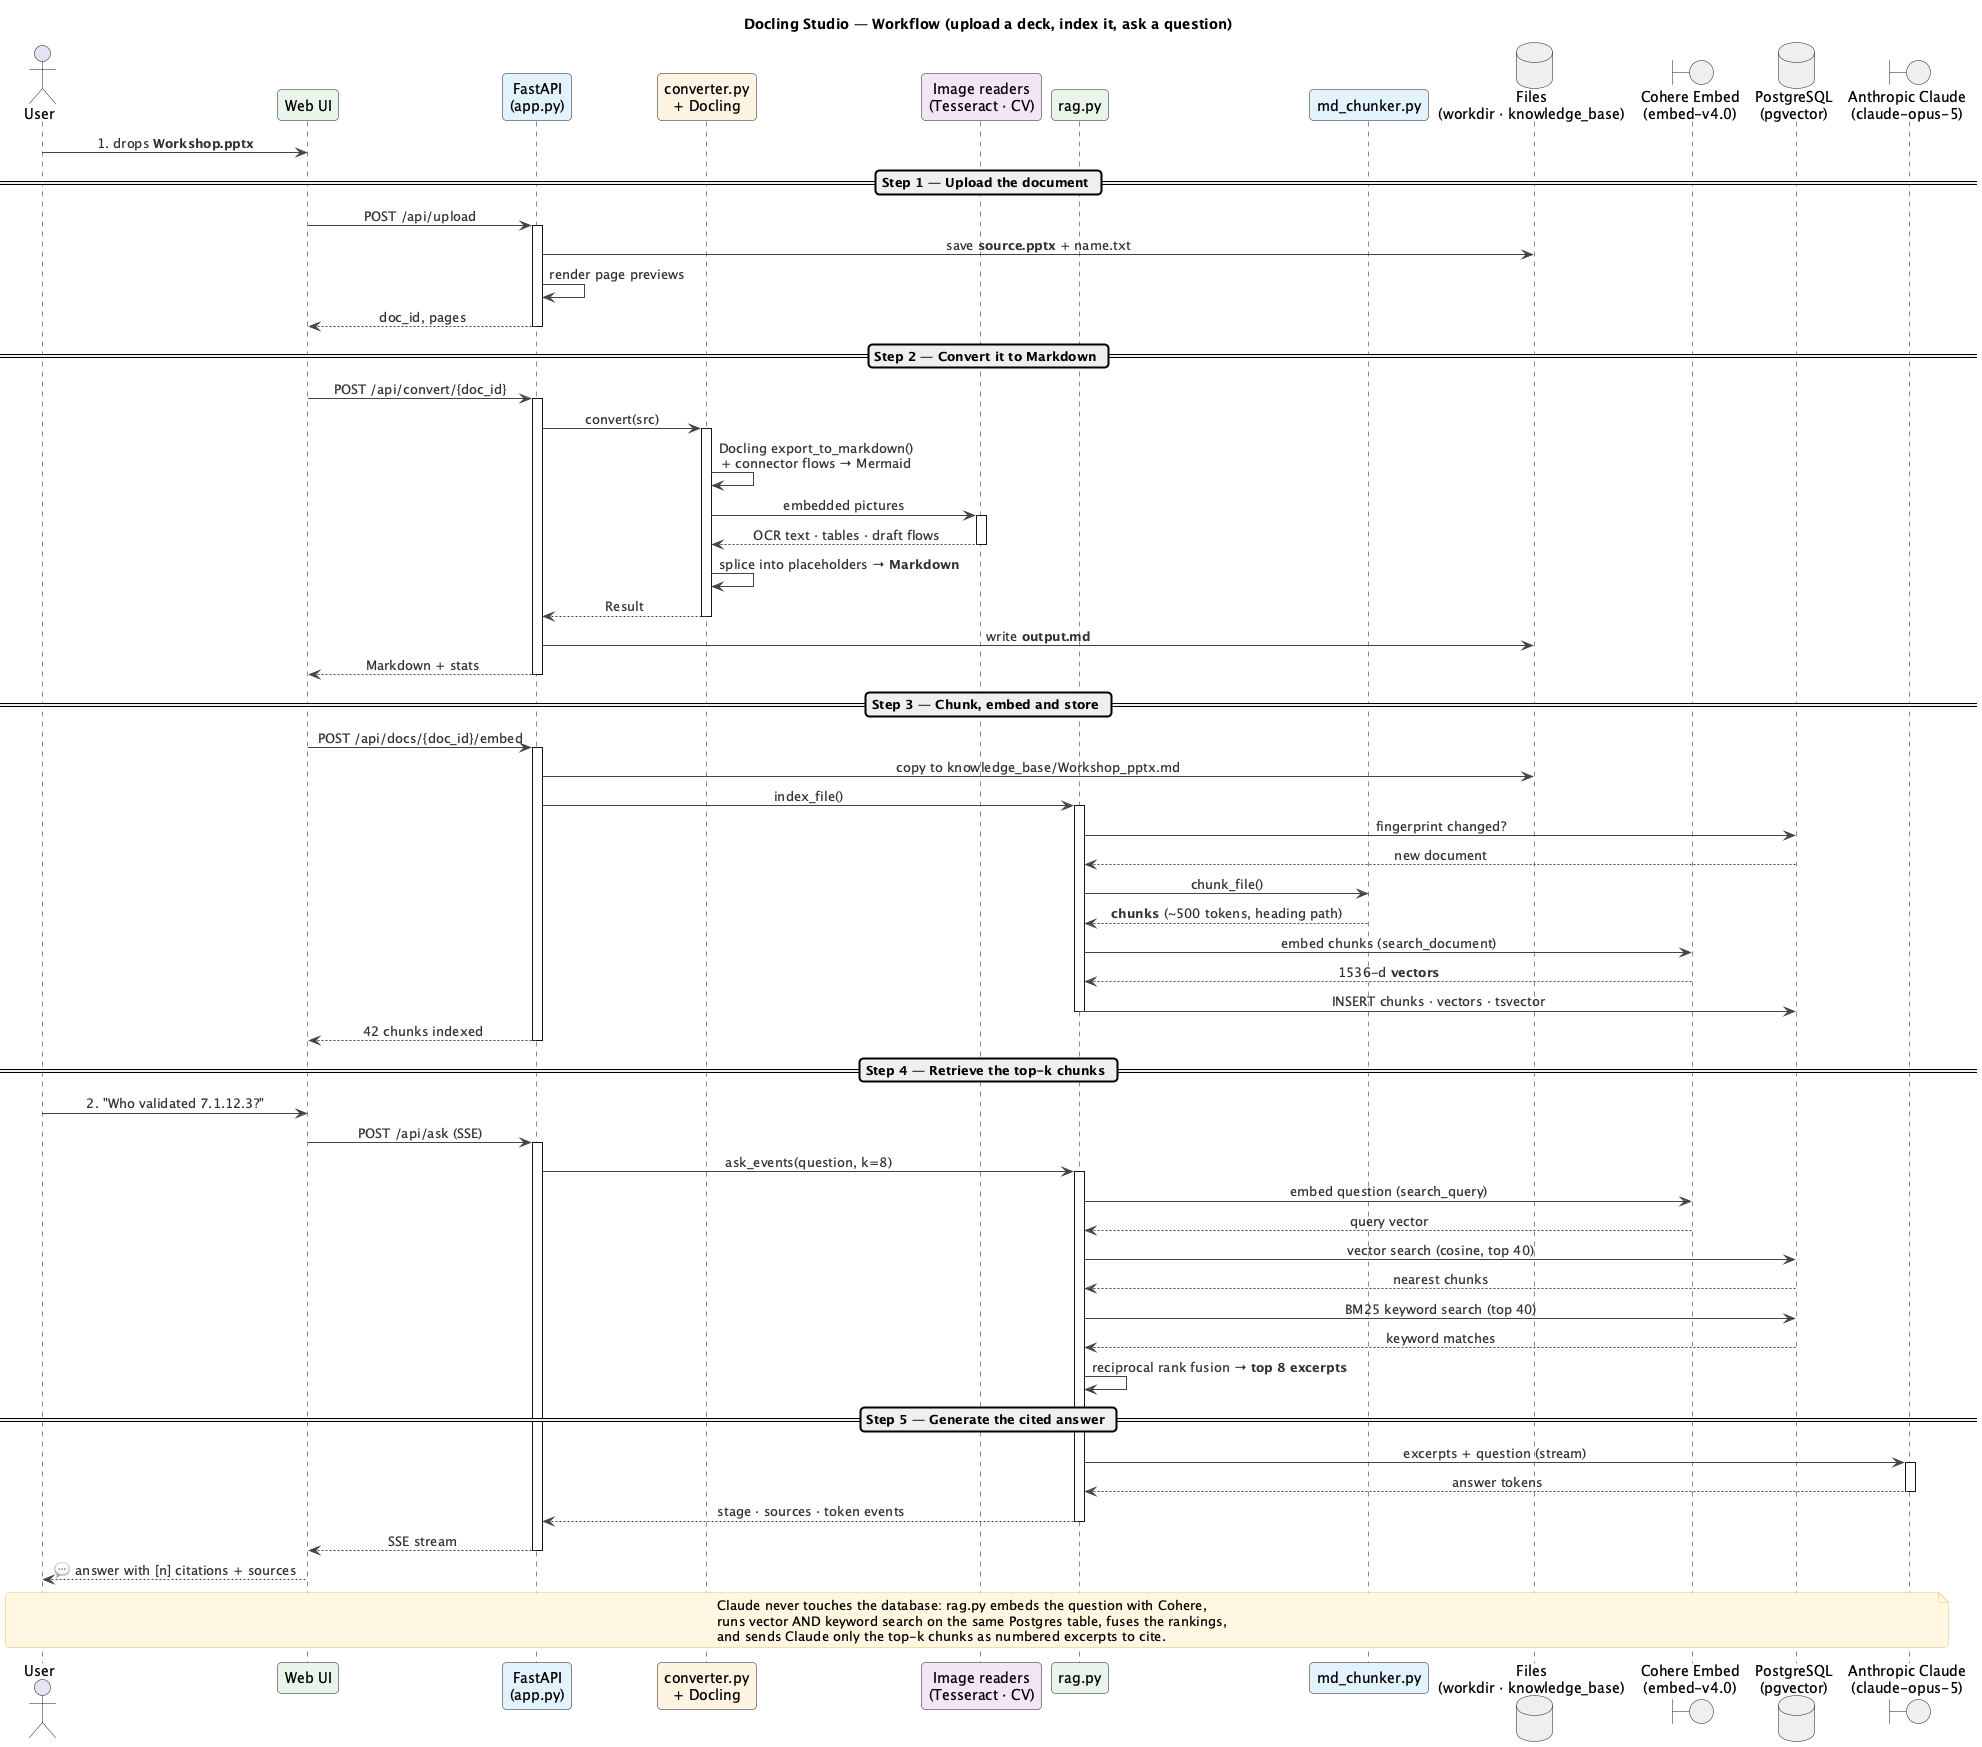

The diagram above was rendered by PlantUML. Its source (embedded in the PNG):
@startuml system-workflow
title Docling Studio — Workflow (upload a deck, index it, ask a question)

skinparam backgroundColor #FFFFFF
skinparam shadowing false
skinparam sequenceMessageAlign center
skinparam roundcorner 8
skinparam ArrowColor #444444
skinparam ArrowFontColor #333333
skinparam responseMessageBelowArrow true
skinparam NoteBackgroundColor #FFF7E0
skinparam NoteBorderColor #E0C46C

actor "User" as User
participant "Web UI" as UI #E8F5E9
participant "FastAPI\n(app.py)" as API #E3F2FD
participant "converter.py\n+ Docling" as Conv #FFF3E0
participant "Image readers\n(Tesseract · CV)" as Read #F3E5F5
participant "rag.py" as RAG #E8F5E9
participant "md_chunker.py" as Chunk #E3F2FD
database "Files\n(workdir · knowledge_base)" as Files #ECEFF1
boundary "Cohere Embed\n(embed-v4.0)" as Cohere #ECEFF1
database "PostgreSQL\n(pgvector)" as PG #ECEFF1
boundary "Anthropic Claude\n(claude-opus-5)" as Claude #ECEFF1

User -> UI : 1. drops **Workshop.pptx**

== Step 1 — Upload the document ==
UI -> API : POST /api/upload
activate API
API -> Files : save **source.pptx** + name.txt
API -> API : render page previews
API --> UI : doc_id, pages
deactivate API

== Step 2 — Convert it to Markdown ==
UI -> API : POST /api/convert/{doc_id}
activate API
API -> Conv : convert(src)
activate Conv
Conv -> Conv : Docling export_to_markdown()\n+ connector flows → Mermaid
Conv -> Read : embedded pictures
activate Read
Read --> Conv : OCR text · tables · draft flows
deactivate Read
Conv -> Conv : splice into placeholders → **Markdown**
Conv --> API : Result
deactivate Conv
API -> Files : write **output.md**
API --> UI : Markdown + stats
deactivate API

== Step 3 — Chunk, embed and store ==
UI -> API : POST /api/docs/{doc_id}/embed
activate API
API -> Files : copy to knowledge_base/Workshop_pptx.md
API -> RAG : index_file()
activate RAG
RAG -> PG : fingerprint changed?
PG --> RAG : new document
RAG -> Chunk : chunk_file()
Chunk --> RAG : **chunks** (~500 tokens, heading path)
RAG -> Cohere : embed chunks (search_document)
Cohere --> RAG : 1536-d **vectors**
RAG -> PG : INSERT chunks · vectors · tsvector
deactivate RAG
API --> UI : 42 chunks indexed
deactivate API

== Step 4 — Retrieve the top-k chunks ==
User -> UI : 2. "Who validated 7.1.12.3?"
UI -> API : POST /api/ask (SSE)
activate API
API -> RAG : ask_events(question, k=8)
activate RAG
RAG -> Cohere : embed question (search_query)
Cohere --> RAG : query vector
RAG -> PG : vector search (cosine, top 40)
PG --> RAG : nearest chunks
RAG -> PG : BM25 keyword search (top 40)
PG --> RAG : keyword matches
RAG -> RAG : reciprocal rank fusion → **top 8 excerpts**

== Step 5 — Generate the cited answer ==
RAG -> Claude : excerpts + question (stream)
activate Claude
Claude --> RAG : answer tokens
deactivate Claude
RAG --> API : stage · sources · token events
deactivate RAG
API --> UI : SSE stream
deactivate API
UI --> User : 💬 answer with [n] citations + sources

note across
  Claude never touches the database: rag.py embeds the question with Cohere,
  runs vector AND keyword search on the same Postgres table, fuses the rankings,
  and sends Claude only the top-k chunks as numbered excerpts to cite.
end note

@enduml